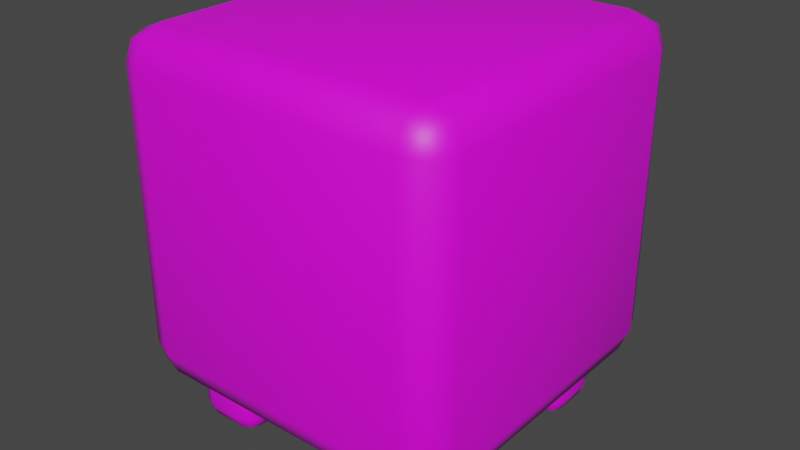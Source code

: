 # Source: dog.blend  (saved by Blender 2.80.71; exported with 4.5.12 LTS)
import bpy
from mathutils import Matrix  # noqa: F401  (used for matrix-valued properties, if any)

bpy.ops.wm.read_factory_settings(use_empty=True)
scene = bpy.context.scene
scene.name = 'Scene'

# ---- collections
col_collection = bpy.data.collections.new('Collection'); scene.collection.children.link(col_collection)

# ---- images (referenced by path relative to the original .blend; pixels are not part of the script)
import os
ASSET_DIR = os.environ.get("B2B_ASSET_DIR", "")  # directory of the original .blend (textures are referenced by path, not embedded)
HERE = os.path.dirname(os.path.abspath(__file__))  # packed textures are extracted next to this script under _unpacked/

def load_image(name, relpath, width, height, colorspace="sRGB"):
    """Load a texture the original file referenced (path relative to the .blend, or extracted next to this script)."""
    p = next((c for c in (os.path.join(HERE, relpath), os.path.join(ASSET_DIR, relpath)) if relpath and os.path.exists(c)), "")
    if p:
        img = bpy.data.images.load(p, check_existing=True)
        img.name = name
    else:  # same state as the original file: an image datablock whose file is absent (Cycles renders it pink)
        img = bpy.data.images.new(name, width, height)
        img.source = "FILE"
        img.filepath = "//" + (relpath or name)
    img.colorspace_settings.name = colorspace
    return img
img_petexture_png = load_image('petexture.png', 'petexture.png', 1024, 1024, 'sRGB')

# ---- materials (node trees are filled in below, after node groups)
mat_material = bpy.data.materials.new('Material')
mat_material.alpha_threshold = 0.0
mat_material.use_transparent_shadow = False
mat_material.roughness = 0.5
mat_material.line_color = (0.0, 0.0, 0.0, 1.0)

# ---- material node trees
mat_material.use_nodes = True; mat_material.node_tree.nodes.clear()
_N = mat_material.node_tree.nodes; _L = mat_material.node_tree.links
n0 = _N.new('ShaderNodeOutputMaterial'); n0.name = 'Material Output'; n0.location = (300, 300)
n1 = _N.new('ShaderNodeBsdfPrincipled'); n1.name = 'Principled BSDF'; n1.location = (10, 300)
n1.distribution = 'GGX'
n1.subsurface_method = 'BURLEY'
n1.inputs[3].default_value = 1.45
n1.inputs[27].default_value = (0.0, 0.0, 0.0, 1.0)
n1.inputs[28].default_value = 1.0
n2 = _N.new('ShaderNodeTexImage'); n2.name = 'Image Texture'; n2.location = (-280, 280)
n2.image = img_petexture_png
_L.new(n1.outputs[0], n0.inputs[0])
_L.new(n2.outputs[0], n1.inputs[0])
n0.is_active_output = True

# ---- world
world_world = bpy.data.worlds.new('World'); scene.world = world_world
world_world.use_nodes = True; world_world.node_tree.nodes.clear()
_N = world_world.node_tree.nodes; _L = world_world.node_tree.links
n0 = _N.new('ShaderNodeOutputWorld'); n0.name = 'World Output'; n0.location = (300, 300)
n1 = _N.new('ShaderNodeBackground'); n1.name = 'Background'; n1.location = (10, 300)
n1.inputs[0].default_value = (0.05088, 0.05088, 0.05088, 1.0)
_L.new(n1.outputs[0], n0.inputs[0])
n0.is_active_output = True
world_world.color = (0.05088, 0.05088, 0.05088)
world_world.use_sun_shadow = False
world_world.sun_shadow_jitter_overblur = 0.0

# ---- meshes
me_cube_001 = bpy.data.meshes.new('Cube.001')
me_cube_001.from_pydata([(-0.8, -0.8, -1.0), (-0.8, -1.0, -0.8), (-1.0, -0.8, -0.8), (-0.8, -0.9414, -0.9414), (-0.9155, -0.9155, -0.9155), (-0.9414, -0.9414, -0.8), (-0.9414, -0.8, -0.9414), (-0.8, -1.0, 0.8), (-0.8, -0.8, 1.0), (-1.0, -0.8, 0.8), (-0.8, -0.9414, 0.9414), (-0.9155, -0.9155, 0.9155), (-0.9414, -0.8, 0.9414), (-0.9414, -0.9414, 0.8), (-0.8, 0.8, -1.0), (-1.0, 0.8, -0.8), (-0.8, 1.0, -0.8), (-0.9414, 0.8, -0.9414), (-0.9155, 0.9155, -0.9155), (-0.9414, 0.9414, -0.8), (-0.8, 0.9414, -0.9414), (-0.8, 0.8, 1.0), (-0.8, 1.0, 0.8), (-1.0, 0.8, 0.8), (-0.8, 0.9414, 0.9414), (-0.9155, 0.9155, 0.9155), (-0.9414, 0.9414, 0.8), (-0.9414, 0.8, 0.9414), (0.8, -0.8, -1.0), (1.0, -0.8, -0.8), (0.8, -1.0, -0.8), (0.9414, -0.8, -0.9414), (0.9155, -0.9155, -0.9155), (0.9414, -0.9414, -0.8), (0.8, -0.9414, -0.9414), (0.8, -0.8, 1.0), (0.8, -1.0, 0.8), (1.0, -0.8, 0.8), (0.8, -0.9414, 0.9414), (0.9155, -0.9155, 0.9155), (0.9414, -0.9414, 0.8), (0.9414, -0.8, 0.9414), (0.8, 0.8, -1.0), (0.8, 1.0, -0.8), (1.0, 0.8, -0.8), (0.8, 0.9414, -0.9414), (0.9155, 0.9155, -0.9155), (0.9414, 0.9414, -0.8), (0.9414, 0.8, -0.9414), (0.8, 0.8, 1.0), (1.0, 0.8, 0.8), (0.8, 1.0, 0.8), (0.9414, 0.8, 0.9414), (0.9155, 0.9155, 0.9155), (0.9414, 0.9414, 0.8), (0.8, 0.9414, 0.9414), (-0.7, -0.7, -1.3), (-0.7, -0.8, -1.2), (-0.8, -0.7, -1.2), (-0.7, -0.7707, -1.271), (-0.7577, -0.7577, -1.258), (-0.7707, -0.7707, -1.2), (-0.7707, -0.7, -1.271), (-0.7, -0.8, -1.0), (-0.7, -0.7, -0.9), (-0.8, -0.7, -1.0), (-0.7, -0.7707, -0.9293), (-0.7577, -0.7577, -0.9423), (-0.7707, -0.7, -0.9293), (-0.7707, -0.7707, -1.0), (-0.7, -0.5, -1.3), (-0.8, -0.5, -1.2), (-0.7, -0.4, -1.2), (-0.7707, -0.5, -1.271), (-0.7577, -0.4423, -1.258), (-0.7707, -0.4293, -1.2), (-0.7, -0.4293, -1.271), (-0.7, -0.5, -0.9), (-0.7, -0.4, -1.0), (-0.8, -0.5, -1.0), (-0.7, -0.4293, -0.9293), (-0.7577, -0.4423, -0.9423), (-0.7707, -0.4293, -1.0), (-0.7707, -0.5, -0.9293), (-0.5, -0.7, -1.3), (-0.4, -0.7, -1.2), (-0.5, -0.8, -1.2), (-0.4293, -0.7, -1.271), (-0.4423, -0.7577, -1.258), (-0.4293, -0.7707, -1.2), (-0.5, -0.7707, -1.271), (-0.5, -0.7, -0.9), (-0.5, -0.8, -1.0), (-0.4, -0.7, -1.0), (-0.5, -0.7707, -0.9293), (-0.4423, -0.7577, -0.9423), (-0.4293, -0.7707, -1.0), (-0.4293, -0.7, -0.9293), (-0.5, -0.5, -1.3), (-0.5, -0.4, -1.2), (-0.4, -0.5, -1.2), (-0.5, -0.4293, -1.271), (-0.4423, -0.4423, -1.258), (-0.4293, -0.4293, -1.2), (-0.4293, -0.5, -1.271), (-0.5, -0.5, -0.9), (-0.4, -0.5, -1.0), (-0.5, -0.4, -1.0), (-0.4293, -0.5, -0.9293), (-0.4423, -0.4423, -0.9423), (-0.4293, -0.4293, -1.0), (-0.5, -0.4293, -0.9293), (0.5, -0.7, -1.3), (0.5, -0.8, -1.2), (0.4, -0.7, -1.2), (0.5, -0.7707, -1.271), (0.4423, -0.7577, -1.258), (0.4293, -0.7707, -1.2), (0.4293, -0.7, -1.271), (0.5, -0.8, -1.0), (0.5, -0.7, -0.9), (0.4, -0.7, -1.0), (0.5, -0.7707, -0.9293), (0.4423, -0.7577, -0.9423), (0.4293, -0.7, -0.9293), (0.4293, -0.7707, -1.0), (0.5, -0.5, -1.3), (0.4, -0.5, -1.2), (0.5, -0.4, -1.2), (0.4293, -0.5, -1.271), (0.4423, -0.4423, -1.258), (0.4293, -0.4293, -1.2), (0.5, -0.4293, -1.271), (0.5, -0.5, -0.9), (0.5, -0.4, -1.0), (0.4, -0.5, -1.0), (0.5, -0.4293, -0.9293), (0.4423, -0.4423, -0.9423), (0.4293, -0.4293, -1.0), (0.4293, -0.5, -0.9293), (0.7, -0.7, -1.3), (0.8, -0.7, -1.2), (0.7, -0.8, -1.2), (0.7707, -0.7, -1.271), (0.7577, -0.7577, -1.258), (0.7707, -0.7707, -1.2), (0.7, -0.7707, -1.271), (0.7, -0.7, -0.9), (0.7, -0.8, -1.0), (0.8, -0.7, -1.0), (0.7, -0.7707, -0.9293), (0.7577, -0.7577, -0.9423), (0.7707, -0.7707, -1.0), (0.7707, -0.7, -0.9293), (0.7, -0.5, -1.3), (0.7, -0.4, -1.2), (0.8, -0.5, -1.2), (0.7, -0.4293, -1.271), (0.7577, -0.4423, -1.258), (0.7707, -0.4293, -1.2), (0.7707, -0.5, -1.271), (0.7, -0.5, -0.9), (0.8, -0.5, -1.0), (0.7, -0.4, -1.0), (0.7707, -0.5, -0.9293), (0.7577, -0.4423, -0.9423), (0.7707, -0.4293, -1.0), (0.7, -0.4293, -0.9293), (0.5, 0.5, -1.3), (0.5, 0.4, -1.2), (0.4, 0.5, -1.2), (0.5, 0.4293, -1.271), (0.4423, 0.4423, -1.258), (0.4293, 0.4293, -1.2), (0.4293, 0.5, -1.271), (0.5, 0.4, -1.0), (0.5, 0.5, -0.9), (0.4, 0.5, -1.0), (0.5, 0.4293, -0.9293), (0.4423, 0.4423, -0.9423), (0.4293, 0.5, -0.9293), (0.4293, 0.4293, -1.0), (0.5, 0.7, -1.3), (0.4, 0.7, -1.2), (0.5, 0.8, -1.2), (0.4293, 0.7, -1.271), (0.4423, 0.7577, -1.258), (0.4293, 0.7707, -1.2), (0.5, 0.7707, -1.271), (0.5, 0.7, -0.9), (0.5, 0.8, -1.0), (0.4, 0.7, -1.0), (0.5, 0.7707, -0.9293), (0.4423, 0.7577, -0.9423), (0.4293, 0.7707, -1.0), (0.4293, 0.7, -0.9293), (0.7, 0.5, -1.3), (0.8, 0.5, -1.2), (0.7, 0.4, -1.2), (0.7707, 0.5, -1.271), (0.7577, 0.4423, -1.258), (0.7707, 0.4293, -1.2), (0.7, 0.4293, -1.271), (0.7, 0.5, -0.9), (0.7, 0.4, -1.0), (0.8, 0.5, -1.0), (0.7, 0.4293, -0.9293), (0.7577, 0.4423, -0.9423), (0.7707, 0.4293, -1.0), (0.7707, 0.5, -0.9293), (0.7, 0.7, -1.3), (0.7, 0.8, -1.2), (0.8, 0.7, -1.2), (0.7, 0.7707, -1.271), (0.7577, 0.7577, -1.258), (0.7707, 0.7707, -1.2), (0.7707, 0.7, -1.271), (0.7, 0.7, -0.9), (0.8, 0.7, -1.0), (0.7, 0.8, -1.0), (0.7707, 0.7, -0.9293), (0.7577, 0.7577, -0.9423), (0.7707, 0.7707, -1.0), (0.7, 0.7707, -0.9293), (-0.7, 0.5, -1.3), (-0.7, 0.4, -1.2), (-0.8, 0.5, -1.2), (-0.7, 0.4293, -1.271), (-0.7577, 0.4423, -1.258), (-0.7707, 0.4293, -1.2), (-0.7707, 0.5, -1.271), (-0.7, 0.4, -1.0), (-0.7, 0.5, -0.9), (-0.8, 0.5, -1.0), (-0.7, 0.4293, -0.9293), (-0.7577, 0.4423, -0.9423), (-0.7707, 0.5, -0.9293), (-0.7707, 0.4293, -1.0), (-0.7, 0.7, -1.3), (-0.8, 0.7, -1.2), (-0.7, 0.8, -1.2), (-0.7707, 0.7, -1.271), (-0.7577, 0.7577, -1.258), (-0.7707, 0.7707, -1.2), (-0.7, 0.7707, -1.271), (-0.7, 0.7, -0.9), (-0.7, 0.8, -1.0), (-0.8, 0.7, -1.0), (-0.7, 0.7707, -0.9293), (-0.7577, 0.7577, -0.9423), (-0.7707, 0.7707, -1.0), (-0.7707, 0.7, -0.9293), (-0.5, 0.5, -1.3), (-0.4, 0.5, -1.2), (-0.5, 0.4, -1.2), (-0.4293, 0.5, -1.271), (-0.4423, 0.4423, -1.258), (-0.4293, 0.4293, -1.2), (-0.5, 0.4293, -1.271), (-0.5, 0.5, -0.9), (-0.5, 0.4, -1.0), (-0.4, 0.5, -1.0), (-0.5, 0.4293, -0.9293), (-0.4423, 0.4423, -0.9423), (-0.4293, 0.4293, -1.0), (-0.4293, 0.5, -0.9293), (-0.5, 0.7, -1.3), (-0.5, 0.8, -1.2), (-0.4, 0.7, -1.2), (-0.5, 0.7707, -1.271), (-0.4423, 0.7577, -1.258), (-0.4293, 0.7707, -1.2), (-0.4293, 0.7, -1.271), (-0.5, 0.7, -0.9), (-0.4, 0.7, -1.0), (-0.5, 0.8, -1.0), (-0.4293, 0.7, -0.9293), (-0.4423, 0.7577, -0.9423), (-0.4293, 0.7707, -1.0), (-0.5, 0.7707, -0.9293)], [], [(30, 36, 7, 1), (44, 50, 37, 29), (49, 21, 8, 35), (2, 9, 23, 15), (16, 22, 51, 43), (0, 3, 4, 6), (1, 5, 4, 3), (2, 6, 4, 5), (7, 10, 11, 13), (8, 12, 11, 10), (9, 13, 11, 12), (14, 17, 18, 20), (15, 19, 18, 17), (16, 20, 18, 19), (21, 24, 25, 27), (22, 26, 25, 24), (23, 27, 25, 26), (28, 31, 32, 34), (29, 33, 32, 31), (30, 34, 32, 33), (35, 38, 39, 41), (36, 40, 39, 38), (37, 41, 39, 40), (42, 45, 46, 48), (43, 47, 46, 45), (44, 48, 46, 47), (49, 52, 53, 55), (50, 54, 53, 52), (51, 55, 53, 54), (14, 0, 6, 17), (17, 6, 2, 15), (1, 7, 13, 5), (5, 13, 9, 2), (8, 21, 27, 12), (12, 27, 23, 9), (22, 16, 19, 26), (26, 19, 15, 23), (42, 14, 20, 45), (45, 20, 16, 43), (21, 49, 55, 24), (24, 55, 51, 22), (50, 44, 47, 54), (54, 47, 43, 51), (28, 42, 48, 31), (31, 48, 44, 29), (49, 35, 41, 52), (52, 41, 37, 50), (36, 30, 33, 40), (40, 33, 29, 37), (0, 28, 34, 3), (3, 34, 30, 1), (35, 8, 10, 38), (38, 10, 7, 36), (14, 42, 28, 0), (86, 92, 63, 57), (100, 106, 93, 85), (126, 154, 140, 112), (105, 77, 64, 91), (58, 65, 79, 71), (72, 78, 107, 99), (142, 148, 119, 113), (156, 162, 149, 141), (182, 210, 196, 168), (161, 133, 120, 147), (114, 121, 135, 127), (128, 134, 163, 155), (198, 204, 175, 169), (212, 218, 205, 197), (238, 266, 252, 224), (217, 189, 176, 203), (170, 177, 191, 183), (184, 190, 219, 211), (254, 260, 231, 225), (268, 274, 261, 253), (273, 245, 232, 259), (226, 233, 247, 239), (240, 246, 275, 267), (56, 59, 60, 62), (57, 61, 60, 59), (58, 62, 60, 61), (63, 66, 67, 69), (64, 68, 67, 66), (65, 69, 67, 68), (70, 73, 74, 76), (71, 75, 74, 73), (72, 76, 74, 75), (77, 80, 81, 83), (78, 82, 81, 80), (79, 83, 81, 82), (84, 87, 88, 90), (85, 89, 88, 87), (86, 90, 88, 89), (91, 94, 95, 97), (92, 96, 95, 94), (93, 97, 95, 96), (98, 101, 102, 104), (99, 103, 102, 101), (100, 104, 102, 103), (105, 108, 109, 111), (106, 110, 109, 108), (107, 111, 109, 110), (112, 115, 116, 118), (113, 117, 116, 115), (114, 118, 116, 117), (119, 122, 123, 125), (120, 124, 123, 122), (121, 125, 123, 124), (126, 129, 130, 132), (127, 131, 130, 129), (128, 132, 130, 131), (133, 136, 137, 139), (134, 138, 137, 136), (135, 139, 137, 138), (140, 143, 144, 146), (141, 145, 144, 143), (142, 146, 144, 145), (147, 150, 151, 153), (148, 152, 151, 150), (149, 153, 151, 152), (154, 157, 158, 160), (155, 159, 158, 157), (156, 160, 158, 159), (161, 164, 165, 167), (162, 166, 165, 164), (163, 167, 165, 166), (168, 171, 172, 174), (169, 173, 172, 171), (170, 174, 172, 173), (175, 178, 179, 181), (176, 180, 179, 178), (177, 181, 179, 180), (182, 185, 186, 188), (183, 187, 186, 185), (184, 188, 186, 187), (189, 192, 193, 195), (190, 194, 193, 192), (191, 195, 193, 194), (196, 199, 200, 202), (197, 201, 200, 199), (198, 202, 200, 201), (203, 206, 207, 209), (204, 208, 207, 206), (205, 209, 207, 208), (210, 213, 214, 216), (211, 215, 214, 213), (212, 216, 214, 215), (217, 220, 221, 223), (218, 222, 221, 220), (219, 223, 221, 222), (224, 227, 228, 230), (225, 229, 228, 227), (226, 230, 228, 229), (231, 234, 235, 237), (232, 236, 235, 234), (233, 237, 235, 236), (238, 241, 242, 244), (239, 243, 242, 241), (240, 244, 242, 243), (245, 248, 249, 251), (246, 250, 249, 248), (247, 251, 249, 250), (252, 255, 256, 258), (253, 257, 256, 255), (254, 258, 256, 257), (259, 262, 263, 265), (260, 264, 263, 262), (261, 265, 263, 264), (266, 269, 270, 272), (267, 271, 270, 269), (268, 272, 270, 271), (273, 276, 277, 279), (274, 278, 277, 276), (275, 279, 277, 278), (70, 56, 62, 73), (73, 62, 58, 71), (57, 63, 69, 61), (61, 69, 65, 58), (64, 77, 83, 68), (68, 83, 79, 65), (78, 72, 75, 82), (82, 75, 71, 79), (98, 70, 76, 101), (101, 76, 72, 99), (77, 105, 111, 80), (80, 111, 107, 78), (106, 100, 103, 110), (110, 103, 99, 107), (84, 98, 104, 87), (87, 104, 100, 85), (105, 91, 97, 108), (108, 97, 93, 106), (92, 86, 89, 96), (96, 89, 85, 93), (56, 84, 90, 59), (59, 90, 86, 57), (91, 64, 66, 94), (94, 66, 63, 92), (126, 112, 118, 129), (129, 118, 114, 127), (113, 119, 125, 117), (117, 125, 121, 114), (120, 133, 139, 124), (124, 139, 135, 121), (134, 128, 131, 138), (138, 131, 127, 135), (154, 126, 132, 157), (157, 132, 128, 155), (133, 161, 167, 136), (136, 167, 163, 134), (162, 156, 159, 166), (166, 159, 155, 163), (140, 154, 160, 143), (143, 160, 156, 141), (161, 147, 153, 164), (164, 153, 149, 162), (148, 142, 145, 152), (152, 145, 141, 149), (112, 140, 146, 115), (115, 146, 142, 113), (147, 120, 122, 150), (150, 122, 119, 148), (182, 168, 174, 185), (185, 174, 170, 183), (169, 175, 181, 173), (173, 181, 177, 170), (176, 189, 195, 180), (180, 195, 191, 177), (190, 184, 187, 194), (194, 187, 183, 191), (210, 182, 188, 213), (213, 188, 184, 211), (189, 217, 223, 192), (192, 223, 219, 190), (218, 212, 215, 222), (222, 215, 211, 219), (196, 210, 216, 199), (199, 216, 212, 197), (217, 203, 209, 220), (220, 209, 205, 218), (204, 198, 201, 208), (208, 201, 197, 205), (168, 196, 202, 171), (171, 202, 198, 169), (203, 176, 178, 206), (206, 178, 175, 204), (238, 224, 230, 241), (241, 230, 226, 239), (225, 231, 237, 229), (229, 237, 233, 226), (232, 245, 251, 236), (236, 251, 247, 233), (246, 240, 243, 250), (250, 243, 239, 247), (266, 238, 244, 269), (269, 244, 240, 267), (245, 273, 279, 248), (248, 279, 275, 246), (274, 268, 271, 278), (278, 271, 267, 275), (252, 266, 272, 255), (255, 272, 268, 253), (273, 259, 265, 276), (276, 265, 261, 274), (260, 254, 257, 264), (264, 257, 253, 261), (224, 252, 258, 227), (227, 258, 254, 225), (259, 232, 234, 262), (262, 234, 231, 260), (70, 98, 84, 56)])
me_cube_001.polygons.foreach_set('use_smooth', [True] * 270)
_uv = me_cube_001.uv_layers.new(name='UVMap')
_uv.uv.foreach_set('vector', [0.07408, 0.5526, 0.4415, 0.5526, 0.4415, 0.9201, 0.07408, 0.9201, 0.07408, 0.5526, 0.4415, 0.5526, 0.4415, 0.9201, 0.07408, 0.9201, 0.07408, 0.5526, 0.4415, 0.5526, 0.4415, 0.9201, 0.07408, 0.9201, 0.9341, 0.564, 0.9341, 0.9243, 0.5737, 0.9243, 0.5737, 0.564, 0.07408, 0.5526, 0.4415, 0.5526, 0.4415, 0.9201, 0.07408, 0.9201, 0.07408, 0.9201, 0.07408, 0.966, 0.04756, 0.966, 0.02814, 0.9201, 0.07408, 0.9201, 0.07408, 0.966, 0.04756, 0.966, 0.02814, 0.9201, 0.9341, 0.564, 0.9341, 0.5189, 0.9601, 0.5189, 0.9791, 0.564, 0.4415, 0.9201, 0.4875, 0.9201, 0.4875, 0.9466, 0.4415, 0.966, 0.4415, 0.9201, 0.4875, 0.9201, 0.4875, 0.9466, 0.4415, 0.966, 0.9341, 0.9243, 0.9791, 0.9243, 0.9791, 0.9503, 0.9341, 0.9694, 0.07408, 0.5526, 0.02814, 0.5526, 0.02814, 0.5261, 0.07408, 0.5067, 0.5737, 0.564, 0.5287, 0.564, 0.5287, 0.538, 0.5737, 0.5189, 0.07408, 0.5526, 0.02814, 0.5526, 0.02814, 0.5261, 0.07408, 0.5067, 0.4415, 0.5526, 0.4415, 0.5067, 0.4681, 0.5067, 0.4875, 0.5526, 0.4415, 0.5526, 0.4415, 0.5067, 0.4681, 0.5067, 0.4875, 0.5526, 0.5737, 0.9243, 0.5737, 0.9694, 0.5477, 0.9694, 0.5287, 0.9243, 0.4415, 0.9201, 0.4875, 0.9201, 0.4875, 0.9466, 0.4415, 0.966, 0.07408, 0.9201, 0.07408, 0.966, 0.04756, 0.966, 0.02814, 0.9201, 0.07408, 0.5526, 0.02814, 0.5526, 0.02814, 0.5261, 0.07408, 0.5067, 0.07408, 0.9201, 0.07408, 0.966, 0.04756, 0.966, 0.02814, 0.9201, 0.4415, 0.5526, 0.4415, 0.5067, 0.4681, 0.5067, 0.4875, 0.5526, 0.4415, 0.9201, 0.4875, 0.9201, 0.4875, 0.9466, 0.4415, 0.966, 0.4415, 0.5526, 0.4415, 0.5067, 0.4681, 0.5067, 0.4875, 0.5526, 0.07408, 0.9201, 0.07408, 0.966, 0.04756, 0.966, 0.02814, 0.9201, 0.07408, 0.5526, 0.02814, 0.5526, 0.02814, 0.5261, 0.07408, 0.5067, 0.07408, 0.5526, 0.02814, 0.5526, 0.02814, 0.5261, 0.07408, 0.5067, 0.4415, 0.5526, 0.4415, 0.5067, 0.4681, 0.5067, 0.4875, 0.5526, 0.4415, 0.9201, 0.4875, 0.9201, 0.4875, 0.9466, 0.4415, 0.966, 0.07408, 0.5526, 0.07408, 0.9201, 0.02814, 0.9201, 0.02814, 0.5526, 0.5737, 0.5189, 0.9341, 0.5189, 0.9341, 0.564, 0.5737, 0.564, 0.07408, 0.9201, 0.4415, 0.9201, 0.4415, 0.966, 0.07408, 0.966, 0.9791, 0.564, 0.9791, 0.9243, 0.9341, 0.9243, 0.9341, 0.564, 0.4415, 0.9201, 0.4415, 0.5526, 0.4875, 0.5526, 0.4875, 0.9201, 0.9341, 0.9694, 0.5737, 0.9694, 0.5737, 0.9243, 0.9341, 0.9243, 0.4415, 0.5526, 0.07408, 0.5526, 0.07408, 0.5067, 0.4415, 0.5067, 0.5287, 0.9243, 0.5287, 0.564, 0.5737, 0.564, 0.5737, 0.9243, 0.4415, 0.5526, 0.07408, 0.5526, 0.07408, 0.5067, 0.4415, 0.5067, 0.02814, 0.9201, 0.02814, 0.5526, 0.07408, 0.5526, 0.07408, 0.9201, 0.4415, 0.5526, 0.07408, 0.5526, 0.07408, 0.5067, 0.4415, 0.5067, 0.4875, 0.5526, 0.4875, 0.9201, 0.4415, 0.9201, 0.4415, 0.5526, 0.4415, 0.5526, 0.07408, 0.5526, 0.07408, 0.5067, 0.4415, 0.5067, 0.4415, 0.966, 0.07408, 0.966, 0.07408, 0.9201, 0.4415, 0.9201, 0.4415, 0.9201, 0.4415, 0.5526, 0.4875, 0.5526, 0.4875, 0.9201, 0.02814, 0.9201, 0.02814, 0.5526, 0.07408, 0.5526, 0.07408, 0.9201, 0.07408, 0.5526, 0.07408, 0.9201, 0.02814, 0.9201, 0.02814, 0.5526, 0.4875, 0.5526, 0.4875, 0.9201, 0.4415, 0.9201, 0.4415, 0.5526, 0.4415, 0.5526, 0.07408, 0.5526, 0.07408, 0.5067, 0.4415, 0.5067, 0.4415, 0.966, 0.07408, 0.966, 0.07408, 0.9201, 0.4415, 0.9201, 0.07408, 0.9201, 0.4415, 0.9201, 0.4415, 0.966, 0.07408, 0.966, 0.02814, 0.9201, 0.02814, 0.5526, 0.07408, 0.5526, 0.07408, 0.9201, 0.07408, 0.9201, 0.4415, 0.9201, 0.4415, 0.966, 0.07408, 0.966, 0.4875, 0.5526, 0.4875, 0.9201, 0.4415, 0.9201, 0.4415, 0.5526, 0.07408, 0.5526, 0.4415, 0.5526, 0.4415, 0.9201, 0.07408, 0.9201, 0.1403, 0.1393, 0.376, 0.1393, 0.376, 0.3751, 0.1403, 0.3751, 0.1403, 0.1393, 0.376, 0.1393, 0.376, 0.3751, 0.1403, 0.3751, 0.1403, 0.1393, 0.376, 0.1393, 0.376, 0.3751, 0.1403, 0.3751, 0.1402, 0.1394, 0.376, 0.1394, 0.376, 0.3751, 0.1402, 0.3751, 0.1403, 0.1393, 0.376, 0.1393, 0.376, 0.3751, 0.1403, 0.3751, 0.1403, 0.1393, 0.3761, 0.1393, 0.3761, 0.375, 0.1403, 0.375, 0.1403, 0.1393, 0.376, 0.1393, 0.376, 0.3751, 0.1403, 0.3751, 0.1403, 0.1393, 0.376, 0.1393, 0.376, 0.3751, 0.1403, 0.3751, 0.1403, 0.1393, 0.376, 0.1393, 0.376, 0.3751, 0.1403, 0.3751, 0.1402, 0.1394, 0.376, 0.1394, 0.376, 0.3751, 0.1402, 0.3751, 0.1403, 0.1393, 0.376, 0.1393, 0.376, 0.3751, 0.1403, 0.3751, 0.1403, 0.1393, 0.3761, 0.1393, 0.3761, 0.375, 0.1403, 0.375, 0.1403, 0.1393, 0.376, 0.1393, 0.376, 0.3751, 0.1403, 0.3751, 0.1403, 0.1393, 0.376, 0.1393, 0.376, 0.3751, 0.1403, 0.3751, 0.1403, 0.1393, 0.376, 0.1393, 0.376, 0.3751, 0.1403, 0.3751, 0.1402, 0.1394, 0.376, 0.1394, 0.376, 0.3751, 0.1402, 0.3751, 0.1403, 0.1393, 0.376, 0.1393, 0.376, 0.3751, 0.1403, 0.3751, 0.1403, 0.1393, 0.3761, 0.1393, 0.3761, 0.375, 0.1403, 0.375, 0.1403, 0.1393, 0.376, 0.1393, 0.376, 0.3751, 0.1403, 0.3751, 0.1403, 0.1393, 0.376, 0.1393, 0.376, 0.3751, 0.1403, 0.3751, 0.1402, 0.1394, 0.376, 0.1394, 0.376, 0.3751, 0.1402, 0.3751, 0.1403, 0.1393, 0.376, 0.1393, 0.376, 0.3751, 0.1403, 0.3751, 0.1403, 0.1393, 0.3761, 0.1393, 0.3761, 0.375, 0.1403, 0.375, 0.1403, 0.3751, 0.1403, 0.493, 0.07222, 0.493, 0.02239, 0.3751, 0.1403, 0.3751, 0.1403, 0.493, 0.07222, 0.493, 0.02239, 0.3751, 0.1403, 0.1393, 0.0224, 0.1393, 0.0224, 0.07126, 0.1403, 0.02143, 0.376, 0.3751, 0.4939, 0.3751, 0.4939, 0.4431, 0.376, 0.493, 0.376, 0.3751, 0.4939, 0.3751, 0.4939, 0.4432, 0.376, 0.493, 0.376, 0.1393, 0.376, 0.02143, 0.4441, 0.02143, 0.4939, 0.1393, 0.1403, 0.1393, 0.02239, 0.1393, 0.02239, 0.07126, 0.1403, 0.02143, 0.1403, 0.3751, 0.1403, 0.493, 0.07222, 0.493, 0.0224, 0.3751, 0.1403, 0.1393, 0.02243, 0.1393, 0.02243, 0.07122, 0.1403, 0.0214, 0.376, 0.1394, 0.376, 0.02147, 0.4441, 0.02147, 0.4939, 0.1394, 0.3761, 0.1393, 0.3761, 0.0214, 0.4441, 0.0214, 0.494, 0.1393, 0.376, 0.3751, 0.4939, 0.3751, 0.4939, 0.4431, 0.376, 0.493, 0.376, 0.3751, 0.4939, 0.3751, 0.4939, 0.4431, 0.376, 0.493, 0.1403, 0.3751, 0.1403, 0.493, 0.07222, 0.493, 0.0224, 0.3751, 0.1403, 0.1393, 0.02239, 0.1393, 0.02239, 0.07126, 0.1403, 0.02143, 0.1402, 0.3751, 0.1402, 0.493, 0.07218, 0.493, 0.02236, 0.3751, 0.376, 0.1393, 0.376, 0.02143, 0.4441, 0.02143, 0.4939, 0.1393, 0.376, 0.3751, 0.4939, 0.3751, 0.4939, 0.4431, 0.376, 0.493, 0.376, 0.1393, 0.376, 0.02143, 0.4441, 0.02143, 0.4939, 0.1393, 0.1403, 0.375, 0.1403, 0.4929, 0.07225, 0.4929, 0.02243, 0.375, 0.1403, 0.1393, 0.0224, 0.1393, 0.0224, 0.07126, 0.1403, 0.02143, 0.1402, 0.1394, 0.02236, 0.1394, 0.02236, 0.07129, 0.1402, 0.02147, 0.376, 0.1393, 0.376, 0.02143, 0.4441, 0.02143, 0.4939, 0.1393, 0.3761, 0.375, 0.494, 0.375, 0.494, 0.4431, 0.3761, 0.4929, 0.1403, 0.3751, 0.1403, 0.493, 0.07222, 0.493, 0.02239, 0.3751, 0.1403, 0.3751, 0.1403, 0.493, 0.07222, 0.493, 0.02239, 0.3751, 0.1403, 0.1393, 0.0224, 0.1393, 0.0224, 0.07126, 0.1403, 0.02143, 0.376, 0.3751, 0.4939, 0.3751, 0.4939, 0.4431, 0.376, 0.493, 0.376, 0.3751, 0.4939, 0.3751, 0.4939, 0.4432, 0.376, 0.493, 0.376, 0.1393, 0.376, 0.02143, 0.4441, 0.02143, 0.4939, 0.1393, 0.1403, 0.1393, 0.02239, 0.1393, 0.02239, 0.07126, 0.1403, 0.02143, 0.1403, 0.3751, 0.1403, 0.493, 0.07222, 0.493, 0.0224, 0.3751, 0.1403, 0.1393, 0.02243, 0.1393, 0.02243, 0.07122, 0.1403, 0.0214, 0.376, 0.1394, 0.376, 0.02147, 0.4441, 0.02147, 0.4939, 0.1394, 0.3761, 0.1393, 0.3761, 0.0214, 0.4441, 0.0214, 0.494, 0.1393, 0.376, 0.3751, 0.4939, 0.3751, 0.4939, 0.4431, 0.376, 0.493, 0.376, 0.3751, 0.4939, 0.3751, 0.4939, 0.4431, 0.376, 0.493, 0.1403, 0.3751, 0.1403, 0.493, 0.07222, 0.493, 0.0224, 0.3751, 0.1403, 0.1393, 0.02239, 0.1393, 0.02239, 0.07126, 0.1403, 0.02143, 0.1402, 0.3751, 0.1402, 0.493, 0.07218, 0.493, 0.02236, 0.3751, 0.376, 0.1393, 0.376, 0.02143, 0.4441, 0.02143, 0.4939, 0.1393, 0.376, 0.3751, 0.4939, 0.3751, 0.4939, 0.4431, 0.376, 0.493, 0.376, 0.1393, 0.376, 0.02143, 0.4441, 0.02143, 0.4939, 0.1393, 0.1403, 0.375, 0.1403, 0.4929, 0.07225, 0.4929, 0.02243, 0.375, 0.1403, 0.1393, 0.0224, 0.1393, 0.0224, 0.07126, 0.1403, 0.02143, 0.1402, 0.1394, 0.02236, 0.1394, 0.02236, 0.07129, 0.1402, 0.02147, 0.376, 0.1393, 0.376, 0.02143, 0.4441, 0.02143, 0.4939, 0.1393, 0.3761, 0.375, 0.494, 0.375, 0.494, 0.4431, 0.3761, 0.4929, 0.1403, 0.3751, 0.1403, 0.493, 0.07222, 0.493, 0.02239, 0.3751, 0.1403, 0.3751, 0.1403, 0.493, 0.07222, 0.493, 0.02239, 0.3751, 0.1403, 0.1393, 0.0224, 0.1393, 0.0224, 0.07126, 0.1403, 0.02143, 0.376, 0.3751, 0.4939, 0.3751, 0.4939, 0.4431, 0.376, 0.493, 0.376, 0.3751, 0.4939, 0.3751, 0.4939, 0.4432, 0.376, 0.493, 0.376, 0.1393, 0.376, 0.02143, 0.4441, 0.02143, 0.4939, 0.1393, 0.1403, 0.1393, 0.02239, 0.1393, 0.02239, 0.07126, 0.1403, 0.02143, 0.1403, 0.3751, 0.1403, 0.493, 0.07222, 0.493, 0.0224, 0.3751, 0.1403, 0.1393, 0.02243, 0.1393, 0.02243, 0.07122, 0.1403, 0.0214, 0.376, 0.1394, 0.376, 0.02147, 0.4441, 0.02147, 0.4939, 0.1394, 0.3761, 0.1393, 0.3761, 0.0214, 0.4441, 0.0214, 0.494, 0.1393, 0.376, 0.3751, 0.4939, 0.3751, 0.4939, 0.4431, 0.376, 0.493, 0.376, 0.3751, 0.4939, 0.3751, 0.4939, 0.4431, 0.376, 0.493, 0.1403, 0.3751, 0.1403, 0.493, 0.07222, 0.493, 0.0224, 0.3751, 0.1403, 0.1393, 0.02239, 0.1393, 0.02239, 0.07126, 0.1403, 0.02143, 0.1402, 0.3751, 0.1402, 0.493, 0.07218, 0.493, 0.02236, 0.3751, 0.376, 0.1393, 0.376, 0.02143, 0.4441, 0.02143, 0.4939, 0.1393, 0.376, 0.3751, 0.4939, 0.3751, 0.4939, 0.4431, 0.376, 0.493, 0.376, 0.1393, 0.376, 0.02143, 0.4441, 0.02143, 0.4939, 0.1393, 0.1403, 0.375, 0.1403, 0.4929, 0.07225, 0.4929, 0.02243, 0.375, 0.1403, 0.1393, 0.0224, 0.1393, 0.0224, 0.07126, 0.1403, 0.02143, 0.1402, 0.1394, 0.02236, 0.1394, 0.02236, 0.07129, 0.1402, 0.02147, 0.376, 0.1393, 0.376, 0.02143, 0.4441, 0.02143, 0.4939, 0.1393, 0.3761, 0.375, 0.494, 0.375, 0.494, 0.4431, 0.3761, 0.4929, 0.1403, 0.3751, 0.1403, 0.493, 0.07222, 0.493, 0.02239, 0.3751, 0.1403, 0.3751, 0.1403, 0.493, 0.07222, 0.493, 0.02239, 0.3751, 0.1403, 0.1393, 0.0224, 0.1393, 0.0224, 0.07126, 0.1403, 0.02143, 0.376, 0.3751, 0.4939, 0.3751, 0.4939, 0.4431, 0.376, 0.493, 0.376, 0.3751, 0.4939, 0.3751, 0.4939, 0.4432, 0.376, 0.493, 0.376, 0.1393, 0.376, 0.02143, 0.4441, 0.02143, 0.4939, 0.1393, 0.1403, 0.1393, 0.02239, 0.1393, 0.02239, 0.07126, 0.1403, 0.02143, 0.1403, 0.3751, 0.1403, 0.493, 0.07222, 0.493, 0.0224, 0.3751, 0.1403, 0.1393, 0.02243, 0.1393, 0.02243, 0.07122, 0.1403, 0.0214, 0.376, 0.1394, 0.376, 0.02147, 0.4441, 0.02147, 0.4939, 0.1394, 0.3761, 0.1393, 0.3761, 0.0214, 0.4441, 0.0214, 0.494, 0.1393, 0.376, 0.3751, 0.4939, 0.3751, 0.4939, 0.4431, 0.376, 0.493, 0.376, 0.3751, 0.4939, 0.3751, 0.4939, 0.4431, 0.376, 0.493, 0.1403, 0.3751, 0.1403, 0.493, 0.07222, 0.493, 0.0224, 0.3751, 0.1403, 0.1393, 0.02239, 0.1393, 0.02239, 0.07126, 0.1403, 0.02143, 0.1402, 0.3751, 0.1402, 0.493, 0.07218, 0.493, 0.02236, 0.3751, 0.376, 0.1393, 0.376, 0.02143, 0.4441, 0.02143, 0.4939, 0.1393, 0.376, 0.3751, 0.4939, 0.3751, 0.4939, 0.4431, 0.376, 0.493, 0.376, 0.1393, 0.376, 0.02143, 0.4441, 0.02143, 0.4939, 0.1393, 0.1403, 0.375, 0.1403, 0.4929, 0.07225, 0.4929, 0.02243, 0.375, 0.1403, 0.1393, 0.0224, 0.1393, 0.0224, 0.07126, 0.1403, 0.02143, 0.1402, 0.1394, 0.02236, 0.1394, 0.02236, 0.07129, 0.1402, 0.02147, 0.376, 0.1393, 0.376, 0.02143, 0.4441, 0.02143, 0.4939, 0.1393, 0.3761, 0.375, 0.494, 0.375, 0.494, 0.4431, 0.3761, 0.4929, 0.1403, 0.1393, 0.1403, 0.3751, 0.02239, 0.3751, 0.02239, 0.1393, 0.0224, 0.3751, 0.0224, 0.1393, 0.1403, 0.1393, 0.1403, 0.3751, 0.1403, 0.3751, 0.376, 0.3751, 0.376, 0.493, 0.1403, 0.493, 0.1403, 0.02143, 0.376, 0.02143, 0.376, 0.1393, 0.1403, 0.1393, 0.376, 0.3751, 0.376, 0.1394, 0.4939, 0.1394, 0.4939, 0.3751, 0.4939, 0.1393, 0.4939, 0.3751, 0.376, 0.3751, 0.376, 0.1393, 0.3761, 0.1393, 0.1403, 0.1393, 0.1403, 0.0214, 0.3761, 0.0214, 0.376, 0.493, 0.1403, 0.493, 0.1403, 0.3751, 0.376, 0.3751, 0.376, 0.1393, 0.1403, 0.1393, 0.1403, 0.02143, 0.376, 0.02143, 0.02243, 0.375, 0.02243, 0.1393, 0.1403, 0.1393, 0.1403, 0.375, 0.376, 0.1394, 0.1402, 0.1394, 0.1402, 0.02147, 0.376, 0.02147, 0.494, 0.1393, 0.494, 0.375, 0.3761, 0.375, 0.3761, 0.1393, 0.376, 0.1393, 0.1403, 0.1393, 0.1403, 0.02143, 0.376, 0.02143, 0.3761, 0.4929, 0.1403, 0.4929, 0.1403, 0.375, 0.3761, 0.375, 0.376, 0.3751, 0.376, 0.1393, 0.4939, 0.1393, 0.4939, 0.3751, 0.0224, 0.3751, 0.0224, 0.1393, 0.1403, 0.1393, 0.1403, 0.3751, 0.1402, 0.1394, 0.1402, 0.3751, 0.02236, 0.3751, 0.02236, 0.1394, 0.4939, 0.1393, 0.4939, 0.3751, 0.376, 0.3751, 0.376, 0.1393, 0.376, 0.1393, 0.1403, 0.1393, 0.1403, 0.02143, 0.376, 0.02143, 0.376, 0.493, 0.1403, 0.493, 0.1403, 0.3751, 0.376, 0.3751, 0.1403, 0.3751, 0.376, 0.3751, 0.376, 0.493, 0.1403, 0.493, 0.02239, 0.3751, 0.02239, 0.1393, 0.1403, 0.1393, 0.1403, 0.3751, 0.1402, 0.3751, 0.376, 0.3751, 0.376, 0.493, 0.1402, 0.493, 0.4939, 0.1393, 0.4939, 0.3751, 0.376, 0.3751, 0.376, 0.1393, 0.1403, 0.1393, 0.1403, 0.3751, 0.02239, 0.3751, 0.02239, 0.1393, 0.0224, 0.3751, 0.0224, 0.1393, 0.1403, 0.1393, 0.1403, 0.3751, 0.1403, 0.3751, 0.376, 0.3751, 0.376, 0.493, 0.1403, 0.493, 0.1403, 0.02143, 0.376, 0.02143, 0.376, 0.1393, 0.1403, 0.1393, 0.376, 0.3751, 0.376, 0.1394, 0.4939, 0.1394, 0.4939, 0.3751, 0.4939, 0.1393, 0.4939, 0.3751, 0.376, 0.3751, 0.376, 0.1393, 0.3761, 0.1393, 0.1403, 0.1393, 0.1403, 0.0214, 0.3761, 0.0214, 0.376, 0.493, 0.1403, 0.493, 0.1403, 0.3751, 0.376, 0.3751, 0.376, 0.1393, 0.1403, 0.1393, 0.1403, 0.02143, 0.376, 0.02143, 0.02243, 0.375, 0.02243, 0.1393, 0.1403, 0.1393, 0.1403, 0.375, 0.376, 0.1394, 0.1402, 0.1394, 0.1402, 0.02147, 0.376, 0.02147, 0.494, 0.1393, 0.494, 0.375, 0.3761, 0.375, 0.3761, 0.1393, 0.376, 0.1393, 0.1403, 0.1393, 0.1403, 0.02143, 0.376, 0.02143, 0.3761, 0.4929, 0.1403, 0.4929, 0.1403, 0.375, 0.3761, 0.375, 0.376, 0.3751, 0.376, 0.1393, 0.4939, 0.1393, 0.4939, 0.3751, 0.0224, 0.3751, 0.0224, 0.1393, 0.1403, 0.1393, 0.1403, 0.3751, 0.1402, 0.1394, 0.1402, 0.3751, 0.02236, 0.3751, 0.02236, 0.1394, 0.4939, 0.1393, 0.4939, 0.3751, 0.376, 0.3751, 0.376, 0.1393, 0.376, 0.1393, 0.1403, 0.1393, 0.1403, 0.02143, 0.376, 0.02143, 0.376, 0.493, 0.1403, 0.493, 0.1403, 0.3751, 0.376, 0.3751, 0.1403, 0.3751, 0.376, 0.3751, 0.376, 0.493, 0.1403, 0.493, 0.02239, 0.3751, 0.02239, 0.1393, 0.1403, 0.1393, 0.1403, 0.3751, 0.1402, 0.3751, 0.376, 0.3751, 0.376, 0.493, 0.1402, 0.493, 0.4939, 0.1393, 0.4939, 0.3751, 0.376, 0.3751, 0.376, 0.1393, 0.1403, 0.1393, 0.1403, 0.3751, 0.02239, 0.3751, 0.02239, 0.1393, 0.0224, 0.3751, 0.0224, 0.1393, 0.1403, 0.1393, 0.1403, 0.3751, 0.1403, 0.3751, 0.376, 0.3751, 0.376, 0.493, 0.1403, 0.493, 0.1403, 0.02143, 0.376, 0.02143, 0.376, 0.1393, 0.1403, 0.1393, 0.376, 0.3751, 0.376, 0.1394, 0.4939, 0.1394, 0.4939, 0.3751, 0.4939, 0.1393, 0.4939, 0.3751, 0.376, 0.3751, 0.376, 0.1393, 0.3761, 0.1393, 0.1403, 0.1393, 0.1403, 0.0214, 0.3761, 0.0214, 0.376, 0.493, 0.1403, 0.493, 0.1403, 0.3751, 0.376, 0.3751, 0.376, 0.1393, 0.1403, 0.1393, 0.1403, 0.02143, 0.376, 0.02143, 0.02243, 0.375, 0.02243, 0.1393, 0.1403, 0.1393, 0.1403, 0.375, 0.376, 0.1394, 0.1402, 0.1394, 0.1402, 0.02147, 0.376, 0.02147, 0.494, 0.1393, 0.494, 0.375, 0.3761, 0.375, 0.3761, 0.1393, 0.376, 0.1393, 0.1403, 0.1393, 0.1403, 0.02143, 0.376, 0.02143, 0.3761, 0.4929, 0.1403, 0.4929, 0.1403, 0.375, 0.3761, 0.375, 0.376, 0.3751, 0.376, 0.1393, 0.4939, 0.1393, 0.4939, 0.3751, 0.0224, 0.3751, 0.0224, 0.1393, 0.1403, 0.1393, 0.1403, 0.3751, 0.1402, 0.1394, 0.1402, 0.3751, 0.02236, 0.3751, 0.02236, 0.1394, 0.4939, 0.1393, 0.4939, 0.3751, 0.376, 0.3751, 0.376, 0.1393, 0.376, 0.1393, 0.1403, 0.1393, 0.1403, 0.02143, 0.376, 0.02143, 0.376, 0.493, 0.1403, 0.493, 0.1403, 0.3751, 0.376, 0.3751, 0.1403, 0.3751, 0.376, 0.3751, 0.376, 0.493, 0.1403, 0.493, 0.02239, 0.3751, 0.02239, 0.1393, 0.1403, 0.1393, 0.1403, 0.3751, 0.1402, 0.3751, 0.376, 0.3751, 0.376, 0.493, 0.1402, 0.493, 0.4939, 0.1393, 0.4939, 0.3751, 0.376, 0.3751, 0.376, 0.1393, 0.1403, 0.1393, 0.1403, 0.3751, 0.02239, 0.3751, 0.02239, 0.1393, 0.0224, 0.3751, 0.0224, 0.1393, 0.1403, 0.1393, 0.1403, 0.3751, 0.1403, 0.3751, 0.376, 0.3751, 0.376, 0.493, 0.1403, 0.493, 0.1403, 0.02143, 0.376, 0.02143, 0.376, 0.1393, 0.1403, 0.1393, 0.376, 0.3751, 0.376, 0.1394, 0.4939, 0.1394, 0.4939, 0.3751, 0.4939, 0.1393, 0.4939, 0.3751, 0.376, 0.3751, 0.376, 0.1393, 0.3761, 0.1393, 0.1403, 0.1393, 0.1403, 0.0214, 0.3761, 0.0214, 0.376, 0.493, 0.1403, 0.493, 0.1403, 0.3751, 0.376, 0.3751, 0.376, 0.1393, 0.1403, 0.1393, 0.1403, 0.02143, 0.376, 0.02143, 0.02243, 0.375, 0.02243, 0.1393, 0.1403, 0.1393, 0.1403, 0.375, 0.376, 0.1394, 0.1402, 0.1394, 0.1402, 0.02147, 0.376, 0.02147, 0.494, 0.1393, 0.494, 0.375, 0.3761, 0.375, 0.3761, 0.1393, 0.376, 0.1393, 0.1403, 0.1393, 0.1403, 0.02143, 0.376, 0.02143, 0.3761, 0.4929, 0.1403, 0.4929, 0.1403, 0.375, 0.3761, 0.375, 0.376, 0.3751, 0.376, 0.1393, 0.4939, 0.1393, 0.4939, 0.3751, 0.0224, 0.3751, 0.0224, 0.1393, 0.1403, 0.1393, 0.1403, 0.3751, 0.1402, 0.1394, 0.1402, 0.3751, 0.02236, 0.3751, 0.02236, 0.1394, 0.4939, 0.1393, 0.4939, 0.3751, 0.376, 0.3751, 0.376, 0.1393, 0.376, 0.1393, 0.1403, 0.1393, 0.1403, 0.02143, 0.376, 0.02143, 0.376, 0.493, 0.1403, 0.493, 0.1403, 0.3751, 0.376, 0.3751, 0.1403, 0.3751, 0.376, 0.3751, 0.376, 0.493, 0.1403, 0.493, 0.02239, 0.3751, 0.02239, 0.1393, 0.1403, 0.1393, 0.1403, 0.3751, 0.1402, 0.3751, 0.376, 0.3751, 0.376, 0.493, 0.1402, 0.493, 0.4939, 0.1393, 0.4939, 0.3751, 0.376, 0.3751, 0.376, 0.1393, 0.1403, 0.1393, 0.376, 0.1393, 0.376, 0.3751, 0.1403, 0.3751])
me_cube_001.materials.append(mat_material)
me_cube_001.use_remesh_preserve_volume = False
me_cube_001.use_remesh_preserve_attributes = False
me_cube_001.use_mirror_vertex_groups = False
me_cube_001.update()

# ---- objects
ob_cube = bpy.data.objects.new('Cube', me_cube_001)

# ---- transforms, parenting, visibility, modifiers, constraints
ob_cube.location = (0.0, 0.0, 0.0)
ob_cube.lineart.crease_threshold = 0.0

# ---- collection membership
col_collection.objects.link(ob_cube)

# ---- scene / render settings (as saved in the file)
scene.frame_start = 1; scene.frame_end = 250; scene.frame_set(1)
scene.render.engine = 'BLENDER_EEVEE_NEXT'
scene.cycles.use_denoising = False
scene.cycles.samples = 128
scene.cycles.sampling_pattern = 'TABULATED_SOBOL'
scene.cycles.use_adaptive_sampling = False
scene.cycles.use_light_tree = False
scene.view_settings.view_transform = 'Filmic'
bpy.context.view_layer.update()

# ---- added for rendering (the .blend has no active camera and no usable light): camera, sun
cam_auto = bpy.data.cameras.new('AutoCamera')
cam_auto.lens = 50.0
cam_auto.sensor_width = 36.0
cam_auto.clip_end = 1000.0
ob_auto_camera = bpy.data.objects.new('AutoCamera', cam_auto)
scene.collection.objects.link(ob_auto_camera)
ob_auto_camera.location = (3.37295, -4.04754, 2.54836)
ob_auto_camera.rotation_euler = (1.09748, -7.21219e-08, 0.694738)
scene.camera = ob_auto_camera
light_auto_sun = bpy.data.lights.new('AutoSun', 'SUN')
light_auto_sun.energy = 3.0
light_auto_sun.angle = 0.0523599
ob_auto_sun = bpy.data.objects.new('AutoSun', light_auto_sun)
scene.collection.objects.link(ob_auto_sun)
ob_auto_sun.rotation_euler = (0.872665, 0.174533, 0.523599)
bpy.context.view_layer.update()
